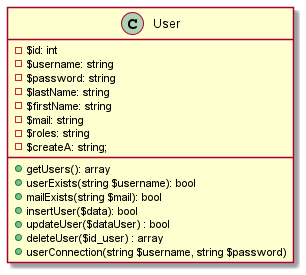

The diagram above was rendered by PlantUML. Its source (embedded in the PNG):
@startuml
Class User{
    - $id: int
    - $username: string
    - $password: string
    - $lastName: string
    - $firstName: string
    - $mail: string
    - $roles: string
    - $createA: string;

    +getUsers(): array
    +userExists(string $username): bool
    +mailExists(string $mail): bool
    +insertUser($data): bool
    +updateUser($dataUser) : bool
    +deleteUser($id_user) : array
    +userConnection(string $username, string $password)
}
@enduml